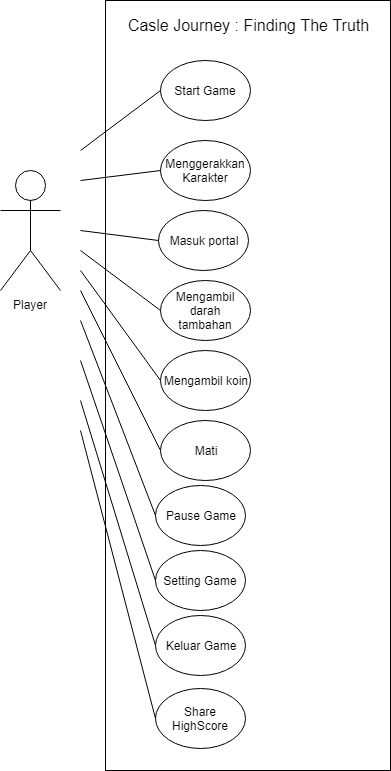

The diagram above was exported from draw.io. Its source (the exported page's mxGraphModel, read from the mxfile embedded in the PNG):
<mxGraphModel dx="1394" dy="764" grid="1" gridSize="10" guides="1" tooltips="1" connect="1" arrows="1" fold="1" page="1" pageScale="1" pageWidth="850" pageHeight="1100" math="0" shadow="0">
  <root>
    <mxCell id="0" />
    <mxCell id="1" parent="0" />
    <mxCell id="qpHcgzQgcKGKfDkGGqML-33" value="" style="rounded=0;whiteSpace=wrap;html=1;" parent="1" vertex="1">
      <mxGeometry x="215" width="285" height="770" as="geometry" />
    </mxCell>
    <mxCell id="qpHcgzQgcKGKfDkGGqML-2" value="Player" style="shape=umlActor;verticalLabelPosition=bottom;labelBackgroundColor=#ffffff;verticalAlign=top;html=1;outlineConnect=0;" parent="1" vertex="1">
      <mxGeometry x="110" y="170" width="60" height="120" as="geometry" />
    </mxCell>
    <mxCell id="qpHcgzQgcKGKfDkGGqML-10" value="Start Game" style="ellipse;whiteSpace=wrap;html=1;" parent="1" vertex="1">
      <mxGeometry x="270" y="60" width="90" height="60" as="geometry" />
    </mxCell>
    <mxCell id="qpHcgzQgcKGKfDkGGqML-14" value="" style="endArrow=none;html=1;strokeColor=#000000;entryX=0;entryY=0.5;entryDx=0;entryDy=0;" parent="1" target="qpHcgzQgcKGKfDkGGqML-10" edge="1">
      <mxGeometry width="50" height="50" relative="1" as="geometry">
        <mxPoint x="190" y="150" as="sourcePoint" />
        <mxPoint x="260" y="100" as="targetPoint" />
      </mxGeometry>
    </mxCell>
    <mxCell id="qpHcgzQgcKGKfDkGGqML-16" value="Menggerakkan Karakter" style="ellipse;whiteSpace=wrap;html=1;" parent="1" vertex="1">
      <mxGeometry x="270" y="140" width="90" height="60" as="geometry" />
    </mxCell>
    <mxCell id="qpHcgzQgcKGKfDkGGqML-17" value="" style="endArrow=none;html=1;strokeColor=#000000;entryX=0;entryY=0.5;entryDx=0;entryDy=0;" parent="1" target="qpHcgzQgcKGKfDkGGqML-16" edge="1">
      <mxGeometry width="50" height="50" relative="1" as="geometry">
        <mxPoint x="190" y="180" as="sourcePoint" />
        <mxPoint x="260" y="170" as="targetPoint" />
      </mxGeometry>
    </mxCell>
    <mxCell id="qpHcgzQgcKGKfDkGGqML-19" value="Mengambil darah tambahan" style="ellipse;whiteSpace=wrap;html=1;" parent="1" vertex="1">
      <mxGeometry x="270" y="280" width="90" height="60" as="geometry" />
    </mxCell>
    <mxCell id="qpHcgzQgcKGKfDkGGqML-20" value="" style="endArrow=none;html=1;strokeColor=#000000;entryX=0;entryY=0.5;entryDx=0;entryDy=0;" parent="1" target="qpHcgzQgcKGKfDkGGqML-19" edge="1">
      <mxGeometry width="50" height="50" relative="1" as="geometry">
        <mxPoint x="190" y="250" as="sourcePoint" />
        <mxPoint x="260" y="310" as="targetPoint" />
      </mxGeometry>
    </mxCell>
    <mxCell id="qpHcgzQgcKGKfDkGGqML-21" value="Mengambil koin" style="ellipse;whiteSpace=wrap;html=1;" parent="1" vertex="1">
      <mxGeometry x="270" y="350" width="90" height="60" as="geometry" />
    </mxCell>
    <mxCell id="qpHcgzQgcKGKfDkGGqML-22" value="" style="endArrow=none;html=1;strokeColor=#000000;entryX=0;entryY=0.5;entryDx=0;entryDy=0;" parent="1" target="qpHcgzQgcKGKfDkGGqML-21" edge="1">
      <mxGeometry width="50" height="50" relative="1" as="geometry">
        <mxPoint x="190" y="270" as="sourcePoint" />
        <mxPoint x="260" y="380" as="targetPoint" />
      </mxGeometry>
    </mxCell>
    <mxCell id="qpHcgzQgcKGKfDkGGqML-23" value="Mati" style="ellipse;whiteSpace=wrap;html=1;" parent="1" vertex="1">
      <mxGeometry x="270" y="420" width="90" height="60" as="geometry" />
    </mxCell>
    <mxCell id="qpHcgzQgcKGKfDkGGqML-24" value="" style="endArrow=none;html=1;strokeColor=#000000;entryX=0;entryY=0.5;entryDx=0;entryDy=0;" parent="1" target="qpHcgzQgcKGKfDkGGqML-23" edge="1">
      <mxGeometry width="50" height="50" relative="1" as="geometry">
        <mxPoint x="190" y="290" as="sourcePoint" />
        <mxPoint x="260" y="450" as="targetPoint" />
      </mxGeometry>
    </mxCell>
    <mxCell id="qpHcgzQgcKGKfDkGGqML-25" value="Pause Game" style="ellipse;whiteSpace=wrap;html=1;" parent="1" vertex="1">
      <mxGeometry x="265" y="485" width="90" height="60" as="geometry" />
    </mxCell>
    <mxCell id="qpHcgzQgcKGKfDkGGqML-26" value="" style="endArrow=none;html=1;strokeColor=#000000;entryX=0;entryY=0.5;entryDx=0;entryDy=0;" parent="1" target="qpHcgzQgcKGKfDkGGqML-25" edge="1">
      <mxGeometry width="50" height="50" relative="1" as="geometry">
        <mxPoint x="190" y="320" as="sourcePoint" />
        <mxPoint x="255" y="515" as="targetPoint" />
      </mxGeometry>
    </mxCell>
    <mxCell id="qpHcgzQgcKGKfDkGGqML-27" value="Setting Game" style="ellipse;whiteSpace=wrap;html=1;" parent="1" vertex="1">
      <mxGeometry x="265" y="550" width="90" height="60" as="geometry" />
    </mxCell>
    <mxCell id="qpHcgzQgcKGKfDkGGqML-28" value="" style="endArrow=none;html=1;strokeColor=#000000;entryX=0;entryY=0.5;entryDx=0;entryDy=0;" parent="1" target="qpHcgzQgcKGKfDkGGqML-27" edge="1">
      <mxGeometry width="50" height="50" relative="1" as="geometry">
        <mxPoint x="190" y="360" as="sourcePoint" />
        <mxPoint x="255" y="587.5" as="targetPoint" />
      </mxGeometry>
    </mxCell>
    <mxCell id="qpHcgzQgcKGKfDkGGqML-29" value="Keluar Game" style="ellipse;whiteSpace=wrap;html=1;" parent="1" vertex="1">
      <mxGeometry x="265" y="615" width="90" height="60" as="geometry" />
    </mxCell>
    <mxCell id="qpHcgzQgcKGKfDkGGqML-30" value="" style="endArrow=none;html=1;strokeColor=#000000;entryX=0;entryY=0.5;entryDx=0;entryDy=0;" parent="1" target="qpHcgzQgcKGKfDkGGqML-29" edge="1">
      <mxGeometry width="50" height="50" relative="1" as="geometry">
        <mxPoint x="190" y="400" as="sourcePoint" />
        <mxPoint x="255" y="652.5" as="targetPoint" />
      </mxGeometry>
    </mxCell>
    <mxCell id="qpHcgzQgcKGKfDkGGqML-31" value="Share HighScore" style="ellipse;whiteSpace=wrap;html=1;" parent="1" vertex="1">
      <mxGeometry x="265" y="687.5" width="90" height="60" as="geometry" />
    </mxCell>
    <mxCell id="qpHcgzQgcKGKfDkGGqML-32" value="" style="endArrow=none;html=1;strokeColor=#000000;entryX=0;entryY=0.5;entryDx=0;entryDy=0;" parent="1" target="qpHcgzQgcKGKfDkGGqML-31" edge="1">
      <mxGeometry width="50" height="50" relative="1" as="geometry">
        <mxPoint x="190" y="430" as="sourcePoint" />
        <mxPoint x="255" y="725" as="targetPoint" />
      </mxGeometry>
    </mxCell>
    <mxCell id="qpHcgzQgcKGKfDkGGqML-34" value="Casle Journey : Finding The Truth" style="text;html=1;strokeColor=none;fillColor=none;align=center;verticalAlign=middle;whiteSpace=wrap;rounded=0;fontSize=16;" parent="1" vertex="1">
      <mxGeometry x="235" y="14" width="245" height="20" as="geometry" />
    </mxCell>
    <mxCell id="qpHcgzQgcKGKfDkGGqML-35" value="Masuk portal" style="ellipse;whiteSpace=wrap;html=1;fontSize=12;" parent="1" vertex="1">
      <mxGeometry x="267.5" y="210" width="90" height="60" as="geometry" />
    </mxCell>
    <mxCell id="qpHcgzQgcKGKfDkGGqML-37" value="" style="endArrow=none;html=1;strokeColor=#000000;entryX=0;entryY=0.5;entryDx=0;entryDy=0;" parent="1" target="qpHcgzQgcKGKfDkGGqML-35" edge="1">
      <mxGeometry width="50" height="50" relative="1" as="geometry">
        <mxPoint x="190" y="230" as="sourcePoint" />
        <mxPoint x="260" y="240" as="targetPoint" />
      </mxGeometry>
    </mxCell>
  </root>
</mxGraphModel>